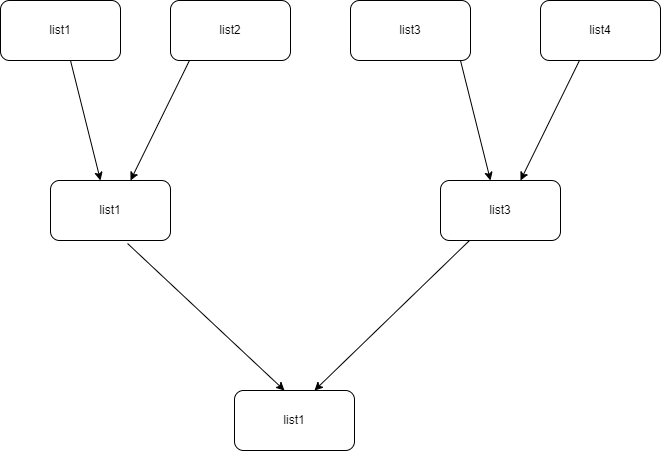

The diagram above was exported from draw.io. Its source (the exported page's mxGraphModel, read from the mxfile embedded in the PNG):
<mxGraphModel dx="1102" dy="614" grid="1" gridSize="10" guides="1" tooltips="1" connect="1" arrows="1" fold="1" page="1" pageScale="1" pageWidth="827" pageHeight="1169" math="0" shadow="0">
  <root>
    <mxCell id="0" />
    <mxCell id="1" parent="0" />
    <mxCell id="dsrs96vGUHeIvN9yPVR9-1" value="list1" style="rounded=1;whiteSpace=wrap;html=1;" vertex="1" parent="1">
      <mxGeometry x="110" y="90" width="120" height="60" as="geometry" />
    </mxCell>
    <mxCell id="dsrs96vGUHeIvN9yPVR9-2" value="list2" style="rounded=1;whiteSpace=wrap;html=1;" vertex="1" parent="1">
      <mxGeometry x="280" y="90" width="120" height="60" as="geometry" />
    </mxCell>
    <mxCell id="dsrs96vGUHeIvN9yPVR9-3" value="list3" style="rounded=1;whiteSpace=wrap;html=1;" vertex="1" parent="1">
      <mxGeometry x="460" y="90" width="120" height="60" as="geometry" />
    </mxCell>
    <mxCell id="dsrs96vGUHeIvN9yPVR9-4" value="list4" style="rounded=1;whiteSpace=wrap;html=1;" vertex="1" parent="1">
      <mxGeometry x="650" y="90" width="120" height="60" as="geometry" />
    </mxCell>
    <mxCell id="dsrs96vGUHeIvN9yPVR9-5" value="" style="endArrow=classic;html=1;rounded=0;" edge="1" parent="1">
      <mxGeometry width="50" height="50" relative="1" as="geometry">
        <mxPoint x="180" y="150" as="sourcePoint" />
        <mxPoint x="210" y="270" as="targetPoint" />
      </mxGeometry>
    </mxCell>
    <mxCell id="dsrs96vGUHeIvN9yPVR9-6" value="" style="endArrow=classic;html=1;rounded=0;exitX=0.158;exitY=1;exitDx=0;exitDy=0;exitPerimeter=0;" edge="1" parent="1" source="dsrs96vGUHeIvN9yPVR9-2">
      <mxGeometry width="50" height="50" relative="1" as="geometry">
        <mxPoint x="300" y="220" as="sourcePoint" />
        <mxPoint x="240" y="270" as="targetPoint" />
      </mxGeometry>
    </mxCell>
    <mxCell id="dsrs96vGUHeIvN9yPVR9-7" value="list1" style="rounded=1;whiteSpace=wrap;html=1;" vertex="1" parent="1">
      <mxGeometry x="160" y="270" width="120" height="60" as="geometry" />
    </mxCell>
    <mxCell id="dsrs96vGUHeIvN9yPVR9-8" value="" style="endArrow=classic;html=1;rounded=0;" edge="1" parent="1">
      <mxGeometry width="50" height="50" relative="1" as="geometry">
        <mxPoint x="570" y="150" as="sourcePoint" />
        <mxPoint x="600" y="270" as="targetPoint" />
      </mxGeometry>
    </mxCell>
    <mxCell id="dsrs96vGUHeIvN9yPVR9-9" value="" style="endArrow=classic;html=1;rounded=0;exitX=0.158;exitY=1;exitDx=0;exitDy=0;exitPerimeter=0;" edge="1" parent="1">
      <mxGeometry width="50" height="50" relative="1" as="geometry">
        <mxPoint x="688.96" y="150" as="sourcePoint" />
        <mxPoint x="630" y="270" as="targetPoint" />
      </mxGeometry>
    </mxCell>
    <mxCell id="dsrs96vGUHeIvN9yPVR9-10" value="list3" style="rounded=1;whiteSpace=wrap;html=1;" vertex="1" parent="1">
      <mxGeometry x="550" y="270" width="120" height="60" as="geometry" />
    </mxCell>
    <mxCell id="dsrs96vGUHeIvN9yPVR9-11" value="" style="endArrow=classic;html=1;rounded=0;exitX=0.642;exitY=1.05;exitDx=0;exitDy=0;exitPerimeter=0;" edge="1" parent="1" source="dsrs96vGUHeIvN9yPVR9-7">
      <mxGeometry width="50" height="50" relative="1" as="geometry">
        <mxPoint x="364" y="360" as="sourcePoint" />
        <mxPoint x="394" y="480" as="targetPoint" />
      </mxGeometry>
    </mxCell>
    <mxCell id="dsrs96vGUHeIvN9yPVR9-12" value="" style="endArrow=classic;html=1;rounded=0;" edge="1" parent="1" source="dsrs96vGUHeIvN9yPVR9-10">
      <mxGeometry width="50" height="50" relative="1" as="geometry">
        <mxPoint x="482.96000000000004" y="360" as="sourcePoint" />
        <mxPoint x="424" y="480" as="targetPoint" />
      </mxGeometry>
    </mxCell>
    <mxCell id="dsrs96vGUHeIvN9yPVR9-13" value="list1" style="rounded=1;whiteSpace=wrap;html=1;" vertex="1" parent="1">
      <mxGeometry x="344" y="480" width="120" height="60" as="geometry" />
    </mxCell>
  </root>
</mxGraphModel>